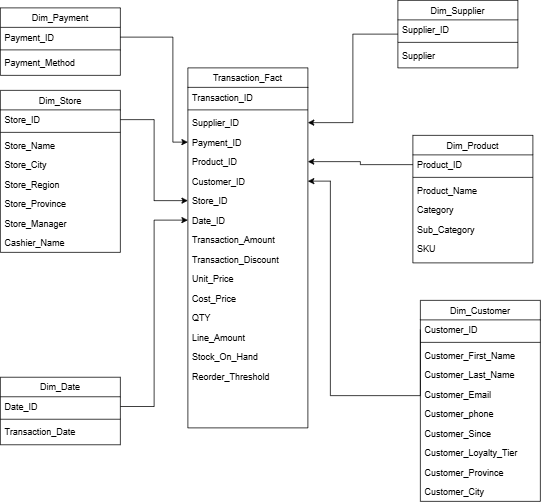

The diagram above was exported from draw.io. Its source (the exported page's mxGraphModel, read from the mxfile embedded in the PNG):
<mxGraphModel dx="1427" dy="672" grid="1" gridSize="10" guides="1" tooltips="1" connect="1" arrows="1" fold="1" page="1" pageScale="1" pageWidth="827" pageHeight="1169" math="0" shadow="0">
  <root>
    <mxCell id="WIyWlLk6GJQsqaUBKTNV-0" />
    <mxCell id="WIyWlLk6GJQsqaUBKTNV-1" parent="WIyWlLk6GJQsqaUBKTNV-0" />
    <mxCell id="zkfFHV4jXpPFQw0GAbJ--13" parent="WIyWlLk6GJQsqaUBKTNV-1" style="swimlane;fontStyle=0;align=center;verticalAlign=top;childLayout=stackLayout;horizontal=1;startSize=26;horizontalStack=0;resizeParent=1;resizeLast=0;collapsible=1;marginBottom=0;rounded=0;shadow=0;strokeWidth=1;" value="Dim_Store" vertex="1">
      <mxGeometry height="216" width="160" x="50" y="150" as="geometry">
        <mxRectangle height="26" width="170" x="340" y="380" as="alternateBounds" />
      </mxGeometry>
    </mxCell>
    <mxCell id="zkfFHV4jXpPFQw0GAbJ--14" parent="zkfFHV4jXpPFQw0GAbJ--13" style="text;align=left;verticalAlign=top;spacingLeft=4;spacingRight=4;overflow=hidden;rotatable=0;points=[[0,0.5],[1,0.5]];portConstraint=eastwest;" value="Store_ID" vertex="1">
      <mxGeometry height="26" width="160" y="26" as="geometry" />
    </mxCell>
    <mxCell id="zkfFHV4jXpPFQw0GAbJ--15" parent="zkfFHV4jXpPFQw0GAbJ--13" style="line;html=1;strokeWidth=1;align=left;verticalAlign=middle;spacingTop=-1;spacingLeft=3;spacingRight=3;rotatable=0;labelPosition=right;points=[];portConstraint=eastwest;" value="" vertex="1">
      <mxGeometry height="8" width="160" y="52" as="geometry" />
    </mxCell>
    <mxCell id="wv_5Q4q58a8ddQ_YXyXx-1" parent="zkfFHV4jXpPFQw0GAbJ--13" style="text;align=left;verticalAlign=top;spacingLeft=4;spacingRight=4;overflow=hidden;rotatable=0;points=[[0,0.5],[1,0.5]];portConstraint=eastwest;" value="Store_Name" vertex="1">
      <mxGeometry height="26" width="160" y="60" as="geometry" />
    </mxCell>
    <mxCell id="wv_5Q4q58a8ddQ_YXyXx-2" parent="zkfFHV4jXpPFQw0GAbJ--13" style="text;align=left;verticalAlign=top;spacingLeft=4;spacingRight=4;overflow=hidden;rotatable=0;points=[[0,0.5],[1,0.5]];portConstraint=eastwest;" value="Store_City" vertex="1">
      <mxGeometry height="26" width="160" y="86" as="geometry" />
    </mxCell>
    <mxCell id="wv_5Q4q58a8ddQ_YXyXx-3" parent="zkfFHV4jXpPFQw0GAbJ--13" style="text;align=left;verticalAlign=top;spacingLeft=4;spacingRight=4;overflow=hidden;rotatable=0;points=[[0,0.5],[1,0.5]];portConstraint=eastwest;" value="Store_Region" vertex="1">
      <mxGeometry height="26" width="160" y="112" as="geometry" />
    </mxCell>
    <mxCell id="wv_5Q4q58a8ddQ_YXyXx-4" parent="zkfFHV4jXpPFQw0GAbJ--13" style="text;align=left;verticalAlign=top;spacingLeft=4;spacingRight=4;overflow=hidden;rotatable=0;points=[[0,0.5],[1,0.5]];portConstraint=eastwest;" value="Store_Province" vertex="1">
      <mxGeometry height="26" width="160" y="138" as="geometry" />
    </mxCell>
    <mxCell id="wv_5Q4q58a8ddQ_YXyXx-12" parent="zkfFHV4jXpPFQw0GAbJ--13" style="text;align=left;verticalAlign=top;spacingLeft=4;spacingRight=4;overflow=hidden;rotatable=0;points=[[0,0.5],[1,0.5]];portConstraint=eastwest;" value="Store_Manager" vertex="1">
      <mxGeometry height="26" width="160" y="164" as="geometry" />
    </mxCell>
    <mxCell id="wv_5Q4q58a8ddQ_YXyXx-13" parent="zkfFHV4jXpPFQw0GAbJ--13" style="text;align=left;verticalAlign=top;spacingLeft=4;spacingRight=4;overflow=hidden;rotatable=0;points=[[0,0.5],[1,0.5]];portConstraint=eastwest;" value="Cashier_Name" vertex="1">
      <mxGeometry height="26" width="160" y="190" as="geometry" />
    </mxCell>
    <mxCell id="wv_5Q4q58a8ddQ_YXyXx-35" parent="WIyWlLk6GJQsqaUBKTNV-1" style="swimlane;fontStyle=0;align=center;verticalAlign=top;childLayout=stackLayout;horizontal=1;startSize=26;horizontalStack=0;resizeParent=1;resizeLast=0;collapsible=1;marginBottom=0;rounded=0;shadow=0;strokeWidth=1;" value="Dim_Product" vertex="1">
      <mxGeometry height="170" width="160" x="600" y="210" as="geometry">
        <mxRectangle height="26" width="170" x="340" y="380" as="alternateBounds" />
      </mxGeometry>
    </mxCell>
    <mxCell id="wv_5Q4q58a8ddQ_YXyXx-36" parent="wv_5Q4q58a8ddQ_YXyXx-35" style="text;align=left;verticalAlign=top;spacingLeft=4;spacingRight=4;overflow=hidden;rotatable=0;points=[[0,0.5],[1,0.5]];portConstraint=eastwest;" value="Product_ID" vertex="1">
      <mxGeometry height="26" width="160" y="26" as="geometry" />
    </mxCell>
    <mxCell id="wv_5Q4q58a8ddQ_YXyXx-37" parent="wv_5Q4q58a8ddQ_YXyXx-35" style="line;html=1;strokeWidth=1;align=left;verticalAlign=middle;spacingTop=-1;spacingLeft=3;spacingRight=3;rotatable=0;labelPosition=right;points=[];portConstraint=eastwest;" value="" vertex="1">
      <mxGeometry height="8" width="160" y="52" as="geometry" />
    </mxCell>
    <mxCell id="wv_5Q4q58a8ddQ_YXyXx-38" parent="wv_5Q4q58a8ddQ_YXyXx-35" style="text;align=left;verticalAlign=top;spacingLeft=4;spacingRight=4;overflow=hidden;rotatable=0;points=[[0,0.5],[1,0.5]];portConstraint=eastwest;" value="Product_Name" vertex="1">
      <mxGeometry height="26" width="160" y="60" as="geometry" />
    </mxCell>
    <mxCell id="wv_5Q4q58a8ddQ_YXyXx-39" parent="wv_5Q4q58a8ddQ_YXyXx-35" style="text;align=left;verticalAlign=top;spacingLeft=4;spacingRight=4;overflow=hidden;rotatable=0;points=[[0,0.5],[1,0.5]];portConstraint=eastwest;" value="Category" vertex="1">
      <mxGeometry height="26" width="160" y="86" as="geometry" />
    </mxCell>
    <mxCell id="wv_5Q4q58a8ddQ_YXyXx-40" parent="wv_5Q4q58a8ddQ_YXyXx-35" style="text;align=left;verticalAlign=top;spacingLeft=4;spacingRight=4;overflow=hidden;rotatable=0;points=[[0,0.5],[1,0.5]];portConstraint=eastwest;" value="Sub_Category" vertex="1">
      <mxGeometry height="26" width="160" y="112" as="geometry" />
    </mxCell>
    <mxCell id="wv_5Q4q58a8ddQ_YXyXx-41" parent="wv_5Q4q58a8ddQ_YXyXx-35" style="text;align=left;verticalAlign=top;spacingLeft=4;spacingRight=4;overflow=hidden;rotatable=0;points=[[0,0.5],[1,0.5]];portConstraint=eastwest;" value="SKU" vertex="1">
      <mxGeometry height="26" width="160" y="138" as="geometry" />
    </mxCell>
    <mxCell id="wv_5Q4q58a8ddQ_YXyXx-43" parent="WIyWlLk6GJQsqaUBKTNV-1" style="swimlane;fontStyle=0;align=center;verticalAlign=top;childLayout=stackLayout;horizontal=1;startSize=26;horizontalStack=0;resizeParent=1;resizeLast=0;collapsible=1;marginBottom=0;rounded=0;shadow=0;strokeWidth=1;" value="Dim_Payment" vertex="1">
      <mxGeometry height="90" width="160" x="50" y="40" as="geometry">
        <mxRectangle height="26" width="170" x="340" y="380" as="alternateBounds" />
      </mxGeometry>
    </mxCell>
    <mxCell id="wv_5Q4q58a8ddQ_YXyXx-44" parent="wv_5Q4q58a8ddQ_YXyXx-43" style="text;align=left;verticalAlign=top;spacingLeft=4;spacingRight=4;overflow=hidden;rotatable=0;points=[[0,0.5],[1,0.5]];portConstraint=eastwest;" value="Payment_ID" vertex="1">
      <mxGeometry height="26" width="160" y="26" as="geometry" />
    </mxCell>
    <mxCell id="wv_5Q4q58a8ddQ_YXyXx-45" parent="wv_5Q4q58a8ddQ_YXyXx-43" style="line;html=1;strokeWidth=1;align=left;verticalAlign=middle;spacingTop=-1;spacingLeft=3;spacingRight=3;rotatable=0;labelPosition=right;points=[];portConstraint=eastwest;" value="" vertex="1">
      <mxGeometry height="8" width="160" y="52" as="geometry" />
    </mxCell>
    <mxCell id="wv_5Q4q58a8ddQ_YXyXx-46" parent="wv_5Q4q58a8ddQ_YXyXx-43" style="text;align=left;verticalAlign=top;spacingLeft=4;spacingRight=4;overflow=hidden;rotatable=0;points=[[0,0.5],[1,0.5]];portConstraint=eastwest;" value="Payment_Method" vertex="1">
      <mxGeometry height="26" width="160" y="60" as="geometry" />
    </mxCell>
    <mxCell id="wv_5Q4q58a8ddQ_YXyXx-48" parent="WIyWlLk6GJQsqaUBKTNV-1" style="swimlane;fontStyle=0;align=center;verticalAlign=top;childLayout=stackLayout;horizontal=1;startSize=26;horizontalStack=0;resizeParent=1;resizeLast=0;collapsible=1;marginBottom=0;rounded=0;shadow=0;strokeWidth=1;" value="Dim_Date" vertex="1">
      <mxGeometry height="90" width="160" x="50" y="532.5" as="geometry">
        <mxRectangle height="26" width="170" x="340" y="380" as="alternateBounds" />
      </mxGeometry>
    </mxCell>
    <mxCell id="wv_5Q4q58a8ddQ_YXyXx-49" parent="wv_5Q4q58a8ddQ_YXyXx-48" style="text;align=left;verticalAlign=top;spacingLeft=4;spacingRight=4;overflow=hidden;rotatable=0;points=[[0,0.5],[1,0.5]];portConstraint=eastwest;" value="Date_ID" vertex="1">
      <mxGeometry height="26" width="160" y="26" as="geometry" />
    </mxCell>
    <mxCell id="wv_5Q4q58a8ddQ_YXyXx-50" parent="wv_5Q4q58a8ddQ_YXyXx-48" style="line;html=1;strokeWidth=1;align=left;verticalAlign=middle;spacingTop=-1;spacingLeft=3;spacingRight=3;rotatable=0;labelPosition=right;points=[];portConstraint=eastwest;" value="" vertex="1">
      <mxGeometry height="8" width="160" y="52" as="geometry" />
    </mxCell>
    <mxCell id="wv_5Q4q58a8ddQ_YXyXx-51" parent="wv_5Q4q58a8ddQ_YXyXx-48" style="text;align=left;verticalAlign=top;spacingLeft=4;spacingRight=4;overflow=hidden;rotatable=0;points=[[0,0.5],[1,0.5]];portConstraint=eastwest;" value="Transaction_Date" vertex="1">
      <mxGeometry height="26" width="160" y="60" as="geometry" />
    </mxCell>
    <mxCell id="wv_5Q4q58a8ddQ_YXyXx-56" parent="WIyWlLk6GJQsqaUBKTNV-1" style="swimlane;fontStyle=0;align=center;verticalAlign=top;childLayout=stackLayout;horizontal=1;startSize=26;horizontalStack=0;resizeParent=1;resizeLast=0;collapsible=1;marginBottom=0;rounded=0;shadow=0;strokeWidth=1;" value="Dim_Supplier" vertex="1">
      <mxGeometry height="90" width="160" x="580" y="30" as="geometry">
        <mxRectangle height="26" width="170" x="340" y="380" as="alternateBounds" />
      </mxGeometry>
    </mxCell>
    <mxCell id="wv_5Q4q58a8ddQ_YXyXx-57" parent="wv_5Q4q58a8ddQ_YXyXx-56" style="text;align=left;verticalAlign=top;spacingLeft=4;spacingRight=4;overflow=hidden;rotatable=0;points=[[0,0.5],[1,0.5]];portConstraint=eastwest;" value="Supplier_ID" vertex="1">
      <mxGeometry height="26" width="160" y="26" as="geometry" />
    </mxCell>
    <mxCell id="wv_5Q4q58a8ddQ_YXyXx-58" parent="wv_5Q4q58a8ddQ_YXyXx-56" style="line;html=1;strokeWidth=1;align=left;verticalAlign=middle;spacingTop=-1;spacingLeft=3;spacingRight=3;rotatable=0;labelPosition=right;points=[];portConstraint=eastwest;" value="" vertex="1">
      <mxGeometry height="8" width="160" y="52" as="geometry" />
    </mxCell>
    <mxCell id="wv_5Q4q58a8ddQ_YXyXx-59" parent="wv_5Q4q58a8ddQ_YXyXx-56" style="text;align=left;verticalAlign=top;spacingLeft=4;spacingRight=4;overflow=hidden;rotatable=0;points=[[0,0.5],[1,0.5]];portConstraint=eastwest;" value="Supplier" vertex="1">
      <mxGeometry height="26" width="160" y="60" as="geometry" />
    </mxCell>
    <mxCell id="wv_5Q4q58a8ddQ_YXyXx-61" parent="WIyWlLk6GJQsqaUBKTNV-1" style="swimlane;fontStyle=0;align=center;verticalAlign=top;childLayout=stackLayout;horizontal=1;startSize=26;horizontalStack=0;resizeParent=1;resizeLast=0;collapsible=1;marginBottom=0;rounded=0;shadow=0;strokeWidth=1;" value="Transaction_Fact" vertex="1">
      <mxGeometry height="480" width="160" x="300" y="120" as="geometry">
        <mxRectangle height="26" width="170" x="340" y="380" as="alternateBounds" />
      </mxGeometry>
    </mxCell>
    <mxCell id="wv_5Q4q58a8ddQ_YXyXx-62" parent="wv_5Q4q58a8ddQ_YXyXx-61" style="text;align=left;verticalAlign=top;spacingLeft=4;spacingRight=4;overflow=hidden;rotatable=0;points=[[0,0.5],[1,0.5]];portConstraint=eastwest;" value="Transaction_ID" vertex="1">
      <mxGeometry height="26" width="160" y="26" as="geometry" />
    </mxCell>
    <mxCell id="wv_5Q4q58a8ddQ_YXyXx-63" parent="wv_5Q4q58a8ddQ_YXyXx-61" style="line;html=1;strokeWidth=1;align=left;verticalAlign=middle;spacingTop=-1;spacingLeft=3;spacingRight=3;rotatable=0;labelPosition=right;points=[];portConstraint=eastwest;" value="" vertex="1">
      <mxGeometry height="8" width="160" y="52" as="geometry" />
    </mxCell>
    <mxCell id="wv_5Q4q58a8ddQ_YXyXx-65" parent="wv_5Q4q58a8ddQ_YXyXx-61" style="text;align=left;verticalAlign=top;spacingLeft=4;spacingRight=4;overflow=hidden;rotatable=0;points=[[0,0.5],[1,0.5]];portConstraint=eastwest;" value="Supplier_ID" vertex="1">
      <mxGeometry height="26" width="160" y="60" as="geometry" />
    </mxCell>
    <mxCell id="wv_5Q4q58a8ddQ_YXyXx-66" parent="wv_5Q4q58a8ddQ_YXyXx-61" style="text;align=left;verticalAlign=top;spacingLeft=4;spacingRight=4;overflow=hidden;rotatable=0;points=[[0,0.5],[1,0.5]];portConstraint=eastwest;" value="Payment_ID" vertex="1">
      <mxGeometry height="26" width="160" y="86" as="geometry" />
    </mxCell>
    <mxCell id="wv_5Q4q58a8ddQ_YXyXx-67" parent="wv_5Q4q58a8ddQ_YXyXx-61" style="text;align=left;verticalAlign=top;spacingLeft=4;spacingRight=4;overflow=hidden;rotatable=0;points=[[0,0.5],[1,0.5]];portConstraint=eastwest;" value="Product_ID" vertex="1">
      <mxGeometry height="26" width="160" y="112" as="geometry" />
    </mxCell>
    <mxCell id="wv_5Q4q58a8ddQ_YXyXx-68" parent="wv_5Q4q58a8ddQ_YXyXx-61" style="text;align=left;verticalAlign=top;spacingLeft=4;spacingRight=4;overflow=hidden;rotatable=0;points=[[0,0.5],[1,0.5]];portConstraint=eastwest;" value="Customer_ID" vertex="1">
      <mxGeometry height="26" width="160" y="138" as="geometry" />
    </mxCell>
    <mxCell id="wv_5Q4q58a8ddQ_YXyXx-69" parent="wv_5Q4q58a8ddQ_YXyXx-61" style="text;align=left;verticalAlign=top;spacingLeft=4;spacingRight=4;overflow=hidden;rotatable=0;points=[[0,0.5],[1,0.5]];portConstraint=eastwest;" value="Store_ID" vertex="1">
      <mxGeometry height="26" width="160" y="164" as="geometry" />
    </mxCell>
    <mxCell id="wv_5Q4q58a8ddQ_YXyXx-71" parent="wv_5Q4q58a8ddQ_YXyXx-61" style="text;align=left;verticalAlign=top;spacingLeft=4;spacingRight=4;overflow=hidden;rotatable=0;points=[[0,0.5],[1,0.5]];portConstraint=eastwest;" value="Date_ID" vertex="1">
      <mxGeometry height="26" width="160" y="190" as="geometry" />
    </mxCell>
    <mxCell id="wv_5Q4q58a8ddQ_YXyXx-72" parent="wv_5Q4q58a8ddQ_YXyXx-61" style="text;align=left;verticalAlign=top;spacingLeft=4;spacingRight=4;overflow=hidden;rotatable=0;points=[[0,0.5],[1,0.5]];portConstraint=eastwest;" value="Transaction_Amount" vertex="1">
      <mxGeometry height="26" width="160" y="216" as="geometry" />
    </mxCell>
    <mxCell id="wv_5Q4q58a8ddQ_YXyXx-73" parent="wv_5Q4q58a8ddQ_YXyXx-61" style="text;align=left;verticalAlign=top;spacingLeft=4;spacingRight=4;overflow=hidden;rotatable=0;points=[[0,0.5],[1,0.5]];portConstraint=eastwest;" value="Transaction_Discount" vertex="1">
      <mxGeometry height="26" width="160" y="242" as="geometry" />
    </mxCell>
    <mxCell id="wv_5Q4q58a8ddQ_YXyXx-74" parent="wv_5Q4q58a8ddQ_YXyXx-61" style="text;align=left;verticalAlign=top;spacingLeft=4;spacingRight=4;overflow=hidden;rotatable=0;points=[[0,0.5],[1,0.5]];portConstraint=eastwest;" value="Unit_Price" vertex="1">
      <mxGeometry height="26" width="160" y="268" as="geometry" />
    </mxCell>
    <mxCell id="wv_5Q4q58a8ddQ_YXyXx-75" parent="wv_5Q4q58a8ddQ_YXyXx-61" style="text;align=left;verticalAlign=top;spacingLeft=4;spacingRight=4;overflow=hidden;rotatable=0;points=[[0,0.5],[1,0.5]];portConstraint=eastwest;" value="Cost_Price" vertex="1">
      <mxGeometry height="26" width="160" y="294" as="geometry" />
    </mxCell>
    <mxCell id="wv_5Q4q58a8ddQ_YXyXx-76" parent="wv_5Q4q58a8ddQ_YXyXx-61" style="text;align=left;verticalAlign=top;spacingLeft=4;spacingRight=4;overflow=hidden;rotatable=0;points=[[0,0.5],[1,0.5]];portConstraint=eastwest;" value="QTY" vertex="1">
      <mxGeometry height="26" width="160" y="320" as="geometry" />
    </mxCell>
    <mxCell id="wv_5Q4q58a8ddQ_YXyXx-77" parent="wv_5Q4q58a8ddQ_YXyXx-61" style="text;align=left;verticalAlign=top;spacingLeft=4;spacingRight=4;overflow=hidden;rotatable=0;points=[[0,0.5],[1,0.5]];portConstraint=eastwest;" value="Line_Amount" vertex="1">
      <mxGeometry height="26" width="160" y="346" as="geometry" />
    </mxCell>
    <mxCell id="wv_5Q4q58a8ddQ_YXyXx-78" parent="wv_5Q4q58a8ddQ_YXyXx-61" style="text;align=left;verticalAlign=top;spacingLeft=4;spacingRight=4;overflow=hidden;rotatable=0;points=[[0,0.5],[1,0.5]];portConstraint=eastwest;" value="Stock_On_Hand" vertex="1">
      <mxGeometry height="26" width="160" y="372" as="geometry" />
    </mxCell>
    <mxCell id="wv_5Q4q58a8ddQ_YXyXx-79" parent="wv_5Q4q58a8ddQ_YXyXx-61" style="text;align=left;verticalAlign=top;spacingLeft=4;spacingRight=4;overflow=hidden;rotatable=0;points=[[0,0.5],[1,0.5]];portConstraint=eastwest;" value="Reorder_Threshold" vertex="1">
      <mxGeometry height="26" width="160" y="398" as="geometry" />
    </mxCell>
    <mxCell id="wv_5Q4q58a8ddQ_YXyXx-80" edge="1" parent="WIyWlLk6GJQsqaUBKTNV-1" source="zkfFHV4jXpPFQw0GAbJ--14" style="endArrow=classic;html=1;rounded=0;exitX=1;exitY=0.5;exitDx=0;exitDy=0;entryX=0;entryY=0.5;entryDx=0;entryDy=0;edgeStyle=orthogonalEdgeStyle;" target="wv_5Q4q58a8ddQ_YXyXx-69" value="">
      <mxGeometry height="50" relative="1" width="50" as="geometry">
        <mxPoint x="430" y="360" as="sourcePoint" />
        <mxPoint x="480" y="310" as="targetPoint" />
      </mxGeometry>
    </mxCell>
    <mxCell id="wv_5Q4q58a8ddQ_YXyXx-82" edge="1" parent="WIyWlLk6GJQsqaUBKTNV-1" source="wv_5Q4q58a8ddQ_YXyXx-49" style="endArrow=classic;html=1;rounded=0;exitX=1;exitY=0.5;exitDx=0;exitDy=0;entryX=0;entryY=0.5;entryDx=0;entryDy=0;edgeStyle=orthogonalEdgeStyle;" target="wv_5Q4q58a8ddQ_YXyXx-71" value="">
      <mxGeometry height="50" relative="1" width="50" as="geometry">
        <mxPoint x="430" y="430" as="sourcePoint" />
        <mxPoint x="480" y="380" as="targetPoint" />
      </mxGeometry>
    </mxCell>
    <mxCell id="wv_5Q4q58a8ddQ_YXyXx-5" parent="WIyWlLk6GJQsqaUBKTNV-1" style="swimlane;fontStyle=0;align=center;verticalAlign=top;childLayout=stackLayout;horizontal=1;startSize=26;horizontalStack=0;resizeParent=1;resizeLast=0;collapsible=1;marginBottom=0;rounded=0;shadow=0;strokeWidth=1;" value="Dim_Customer" vertex="1">
      <mxGeometry height="268" width="160" x="610" y="430" as="geometry">
        <mxRectangle height="26" width="170" x="340" y="380" as="alternateBounds" />
      </mxGeometry>
    </mxCell>
    <mxCell id="wv_5Q4q58a8ddQ_YXyXx-6" parent="wv_5Q4q58a8ddQ_YXyXx-5" style="text;align=left;verticalAlign=top;spacingLeft=4;spacingRight=4;overflow=hidden;rotatable=0;points=[[0,0.5],[1,0.5]];portConstraint=eastwest;" value="Customer_ID" vertex="1">
      <mxGeometry height="26" width="160" y="26" as="geometry" />
    </mxCell>
    <mxCell id="wv_5Q4q58a8ddQ_YXyXx-7" parent="wv_5Q4q58a8ddQ_YXyXx-5" style="line;html=1;strokeWidth=1;align=left;verticalAlign=middle;spacingTop=-1;spacingLeft=3;spacingRight=3;rotatable=0;labelPosition=right;points=[];portConstraint=eastwest;" value="" vertex="1">
      <mxGeometry height="8" width="160" y="52" as="geometry" />
    </mxCell>
    <mxCell id="wv_5Q4q58a8ddQ_YXyXx-8" parent="wv_5Q4q58a8ddQ_YXyXx-5" style="text;align=left;verticalAlign=top;spacingLeft=4;spacingRight=4;overflow=hidden;rotatable=0;points=[[0,0.5],[1,0.5]];portConstraint=eastwest;" value="Customer_First_Name" vertex="1">
      <mxGeometry height="26" width="160" y="60" as="geometry" />
    </mxCell>
    <mxCell id="wv_5Q4q58a8ddQ_YXyXx-9" parent="wv_5Q4q58a8ddQ_YXyXx-5" style="text;align=left;verticalAlign=top;spacingLeft=4;spacingRight=4;overflow=hidden;rotatable=0;points=[[0,0.5],[1,0.5]];portConstraint=eastwest;" value="Customer_Last_Name" vertex="1">
      <mxGeometry height="26" width="160" y="86" as="geometry" />
    </mxCell>
    <mxCell id="wv_5Q4q58a8ddQ_YXyXx-10" parent="wv_5Q4q58a8ddQ_YXyXx-5" style="text;align=left;verticalAlign=top;spacingLeft=4;spacingRight=4;overflow=hidden;rotatable=0;points=[[0,0.5],[1,0.5]];portConstraint=eastwest;" value="Customer_Email" vertex="1">
      <mxGeometry height="26" width="160" y="112" as="geometry" />
    </mxCell>
    <mxCell id="wv_5Q4q58a8ddQ_YXyXx-11" parent="wv_5Q4q58a8ddQ_YXyXx-5" style="text;align=left;verticalAlign=top;spacingLeft=4;spacingRight=4;overflow=hidden;rotatable=0;points=[[0,0.5],[1,0.5]];portConstraint=eastwest;" value="Customer_phone" vertex="1">
      <mxGeometry height="26" width="160" y="138" as="geometry" />
    </mxCell>
    <mxCell id="wv_5Q4q58a8ddQ_YXyXx-16" parent="wv_5Q4q58a8ddQ_YXyXx-5" style="text;align=left;verticalAlign=top;spacingLeft=4;spacingRight=4;overflow=hidden;rotatable=0;points=[[0,0.5],[1,0.5]];portConstraint=eastwest;" value="Customer_Since" vertex="1">
      <mxGeometry height="26" width="160" y="164" as="geometry" />
    </mxCell>
    <mxCell id="CNkvuSYAN5lgcMztz09t-0" parent="wv_5Q4q58a8ddQ_YXyXx-5" style="text;align=left;verticalAlign=top;spacingLeft=4;spacingRight=4;overflow=hidden;rotatable=0;points=[[0,0.5],[1,0.5]];portConstraint=eastwest;" value="Customer_Loyalty_Tier" vertex="1">
      <mxGeometry height="26" width="160" y="190" as="geometry" />
    </mxCell>
    <mxCell id="CNkvuSYAN5lgcMztz09t-1" parent="wv_5Q4q58a8ddQ_YXyXx-5" style="text;align=left;verticalAlign=top;spacingLeft=4;spacingRight=4;overflow=hidden;rotatable=0;points=[[0,0.5],[1,0.5]];portConstraint=eastwest;" value="Customer_Province" vertex="1">
      <mxGeometry height="26" width="160" y="216" as="geometry" />
    </mxCell>
    <mxCell id="CNkvuSYAN5lgcMztz09t-2" parent="wv_5Q4q58a8ddQ_YXyXx-5" style="text;align=left;verticalAlign=top;spacingLeft=4;spacingRight=4;overflow=hidden;rotatable=0;points=[[0,0.5],[1,0.5]];portConstraint=eastwest;" value="Customer_City" vertex="1">
      <mxGeometry height="26" width="160" y="242" as="geometry" />
    </mxCell>
    <mxCell id="wv_5Q4q58a8ddQ_YXyXx-83" edge="1" parent="WIyWlLk6GJQsqaUBKTNV-1" source="wv_5Q4q58a8ddQ_YXyXx-6" style="endArrow=classic;html=1;rounded=0;exitX=0;exitY=0.5;exitDx=0;exitDy=0;entryX=1;entryY=0.5;entryDx=0;entryDy=0;edgeStyle=orthogonalEdgeStyle;" target="wv_5Q4q58a8ddQ_YXyXx-68" value="">
      <mxGeometry height="50" relative="1" width="50" as="geometry">
        <Array as="points">
          <mxPoint x="490" y="557" />
          <mxPoint x="490" y="271" />
        </Array>
        <mxPoint x="430" y="460" as="sourcePoint" />
        <mxPoint x="480" y="410" as="targetPoint" />
      </mxGeometry>
    </mxCell>
    <mxCell id="wv_5Q4q58a8ddQ_YXyXx-84" edge="1" parent="WIyWlLk6GJQsqaUBKTNV-1" source="wv_5Q4q58a8ddQ_YXyXx-36" style="endArrow=classic;html=1;rounded=0;exitX=0;exitY=0.5;exitDx=0;exitDy=0;entryX=1;entryY=0.5;entryDx=0;entryDy=0;edgeStyle=orthogonalEdgeStyle;" target="wv_5Q4q58a8ddQ_YXyXx-67" value="">
      <mxGeometry height="50" relative="1" width="50" as="geometry">
        <mxPoint x="430" y="460" as="sourcePoint" />
        <mxPoint x="480" y="410" as="targetPoint" />
      </mxGeometry>
    </mxCell>
    <mxCell id="wv_5Q4q58a8ddQ_YXyXx-85" edge="1" parent="WIyWlLk6GJQsqaUBKTNV-1" source="wv_5Q4q58a8ddQ_YXyXx-56" style="endArrow=classic;html=1;rounded=0;exitX=0;exitY=0.5;exitDx=0;exitDy=0;entryX=1;entryY=0.5;entryDx=0;entryDy=0;edgeStyle=orthogonalEdgeStyle;" target="wv_5Q4q58a8ddQ_YXyXx-65" value="">
      <mxGeometry height="50" relative="1" width="50" as="geometry">
        <mxPoint x="430" y="460" as="sourcePoint" />
        <mxPoint x="480" y="410" as="targetPoint" />
      </mxGeometry>
    </mxCell>
    <mxCell id="wv_5Q4q58a8ddQ_YXyXx-86" edge="1" parent="WIyWlLk6GJQsqaUBKTNV-1" source="wv_5Q4q58a8ddQ_YXyXx-44" style="endArrow=classic;html=1;rounded=0;exitX=1;exitY=0.5;exitDx=0;exitDy=0;entryX=0;entryY=0.5;entryDx=0;entryDy=0;edgeStyle=orthogonalEdgeStyle;" target="wv_5Q4q58a8ddQ_YXyXx-66" value="">
      <mxGeometry height="50" relative="1" width="50" as="geometry">
        <Array as="points">
          <mxPoint x="280" y="79" />
          <mxPoint x="280" y="219" />
        </Array>
        <mxPoint x="430" y="320" as="sourcePoint" />
        <mxPoint x="480" y="270" as="targetPoint" />
      </mxGeometry>
    </mxCell>
  </root>
</mxGraphModel>